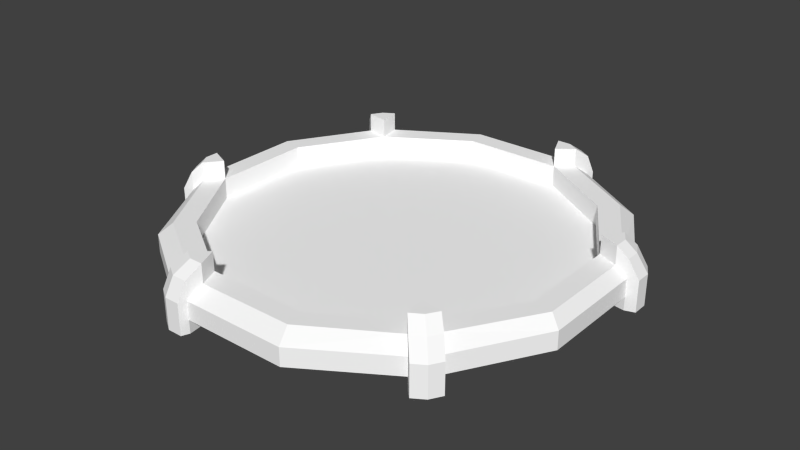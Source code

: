 # Source: LandingPad.blend  (saved by Blender 2.64.0; exported with 4.5.12 LTS)
import bpy
from mathutils import Matrix  # noqa: F401  (used for matrix-valued properties, if any)

bpy.ops.wm.read_factory_settings(use_empty=True)
scene = bpy.context.scene
scene.name = 'Scene'

# ---- collections
col_collection_10 = bpy.data.collections.new('Collection 10'); scene.collection.children.link(col_collection_10)

# ---- materials (node trees are filled in below, after node groups)
mat_yellowsteel = bpy.data.materials.new('YellowSteel')
mat_yellowsteel.alpha_threshold = 0.0
mat_yellowsteel.use_transparent_shadow = False
mat_yellowsteel.diffuse_color = (1.0, 1.0, 1.0, 1.0)
mat_yellowsteel.roughness = 0.5
mat_yellowsteel.line_color = (0.0, 0.0, 0.0, 1.0)

# ---- material node trees

# ---- world
world_world = bpy.data.worlds.new('World'); scene.world = world_world
world_world.color = (0.05088, 0.05088, 0.05088)
world_world.use_sun_shadow = False
world_world.sun_shadow_jitter_overblur = 0.0
world_world.cycles.sampling_method = 'MANUAL'
world_world.cycles.sample_map_resolution = 256

# ---- meshes
me_plane_001 = bpy.data.meshes.new('Plane.001')
me_plane_001.from_pydata([(0.25, 0.9, 0.0), (0.9, 0.25, 0.0), (0.65, 0.65, 0.0), (-0.25, 0.9, 0.0), (-0.9, 0.25, 0.0), (-0.65, 0.65, 0.0), (0.25, -0.9, 0.0), (0.9, -0.25, 0.0), (0.65, -0.65, 0.0), (-0.25, -0.9, 0.0), (-0.9, -0.25, 0.0), (-0.65, -0.65, 0.0), (0.0, 0.0, 0.0), (-0.25, 0.9, 1.05), (-0.9, 0.25, 1.05), (-0.65, 0.65, 1.05), (0.25, -0.9, 1.05), (0.9, -0.25, 1.05), (0.65, -0.65, 1.05), (-0.25, -0.9, 1.05), (-0.9, -0.25, 1.05), (-0.65, -0.65, 1.05), (-0.65, 0.65, 1.986), (-0.8083, 0.8073, 0.5), (-1.099, -0.3162, 0.5), (0.775, 0.775, 0.5), (-0.3, 1.075, 0.5), (-1.05, 0.3, 0.5), (0.3, -1.075, 0.5), (1.05, -0.3, 0.5), (1.099, 0.3162, 0.5), (-0.775, -0.775, 0.5), (-0.8083, 0.8073, -0.4), (0.775, 0.775, -0.4), (-0.3, 1.075, -0.4), (-1.05, 0.3, -0.4), (1.05, -0.3, -0.4), (-0.775, -0.775, -0.4), (-1.0, -0.2063, 1.05), (0.8094, -0.7156, 0.5), (-1.016, -0.3594, -0.4), (0.7594, -0.6688, 1.05), (-1.016, -0.3594, 0.5), (0.7156, -0.8125, -0.4), (-1.0, 0.275, 1.05), (-0.3594, -1.038, -0.4), (-0.9656, -0.3313, 1.05), (0.3313, 0.9656, 1.05), (1.0, -0.275, 1.05), (0.275, -1.0, 1.05), (-0.3313, -0.9656, 1.05), (-0.275, 1.0, 1.05), (-0.225, -1.075, 0.5), (0.225, 1.075, -0.4), (-0.2063, -1.0, 1.05), (0.725, 0.725, 1.05), (-0.6688, 0.7594, 1.05), (0.6688, -0.7594, 1.05), (-0.725, -0.725, 1.05), (0.3594, 1.038, -0.4), (0.9656, 0.3313, 1.05), (0.2063, 1.0, 1.05), (0.3594, 1.038, 0.5), (0.3, -1.075, -0.4), (-0.7594, 0.6688, 1.05), (0.225, 1.075, 0.5), (1.05, 0.225, 0.5), (-0.3594, -1.038, 0.5), (-0.225, -1.075, -0.4), (-1.05, -0.225, 0.5), (-1.05, -0.225, -0.4), (-0.8094, 0.7156, 0.5), (-0.7156, 0.8125, 0.5), (-0.8094, 0.7156, -0.4), (-0.7156, 0.8125, -0.4), (0.25, 0.9, 1.05), (0.9, 0.25, 1.05), (0.65, 0.65, 1.05), (1.0, 0.2063, 1.05), (0.65, -0.65, 1.986), (-0.25, -0.9, 1.986), (-0.9, -0.25, 1.986), (-0.725, 0.725, 1.986), (0.725, -0.725, 1.986), (-0.275, -1.0, 1.986), (-1.0, -0.275, 1.986), (-0.775, 0.775, 1.436), (0.775, -0.775, 1.436), (-0.3, -1.075, 1.436), (-1.05, -0.3, 1.436), (-1.0, -0.2063, 1.986), (0.8094, -0.7156, 1.436), (0.7594, -0.6688, 1.986), (-1.016, -0.3594, 1.436), (-0.9656, -0.3313, 1.986), (-0.3313, -0.9656, 1.986), (-0.225, -1.075, 1.436), (-0.2063, -1.0, 1.986), (-0.6688, 0.7594, 1.986), (0.6688, -0.7594, 1.986), (0.7156, -0.8125, 1.436), (-0.7594, 0.6688, 1.986), (-0.3594, -1.038, 1.436), (-1.05, -0.225, 1.436), (-0.8094, 0.7156, 1.436), (-0.7156, 0.8125, 1.436), (0.25, 0.9, 1.986), (0.9, 0.25, 1.986), (0.275, 1.0, 1.986), (1.0, 0.275, 1.986), (0.3, 1.075, 1.436), (1.05, 0.295, 1.436), (0.3313, 0.9656, 1.986), (1.0, 0.2063, 1.986), (0.9656, 0.3313, 1.986), (0.2063, 1.0, 1.986), (0.3594, 1.038, 1.436), (0.225, 1.075, 1.436), (1.016, 0.3594, 1.436), (1.05, 0.225, 1.436), (0.0, 0.0, -0.4), (-0.65, -0.65, -0.4), (0.65, 0.65, -0.4), (-0.65, 0.65, -0.4), (-0.9, 0.25, -0.4), (-0.9, -0.25, -0.4), (-0.25, -0.9, -0.4), (0.25, -0.9, -0.4), (0.65, -0.65, -0.4), (0.9, -0.25, -0.4), (0.9, 0.25, -0.4), (0.25, 0.9, -0.4), (-0.25, 0.9, -0.4), (0.3, 1.075, -1.05), (1.05, 0.3, -1.05), (-0.775, 0.775, -1.05), (-0.3, -1.075, -1.05), (-1.05, -0.3, -1.05), (-1.016, -0.3594, -1.05), (-0.3594, -1.038, -1.05), (0.225, 1.075, -1.05), (1.05, 0.225, -1.05), (0.3594, 1.038, -1.05), (-0.225, -1.075, -1.05), (-1.05, -0.225, -1.05), (-0.8094, 0.7156, -1.05), (-0.7156, 0.8125, -1.05), (-0.65, 0.65, -1.05), (-0.9, -0.25, -1.05), (-0.25, -0.9, -1.05), (0.65, -0.65, -1.05), (0.9, 0.25, -1.05), (0.25, 0.9, -1.05), (1.099, 0.3162, -0.4), (0.8094, -0.7156, -0.4), (-1.099, -0.2412, -1.05), (0.7156, -0.8125, 0.5), (0.775, -0.775, -1.05), (0.8094, -0.7156, -1.05), (0.7156, -0.8125, -1.05), (0.8083, -0.8073, 0.5), (0.8083, -0.8073, -0.4), (0.8427, -0.7479, -0.4), (0.8427, -0.7479, 0.5), (0.749, -0.8448, -0.4), (0.749, -0.8448, 0.5), (0.8083, -0.8073, -1.05), (0.8427, -0.7479, -1.05), (0.749, -0.8448, -1.05), (1.016, 0.3594, -0.4), (1.05, 0.225, -0.4), (-1.065, -0.3756, -1.05), (-1.099, -0.3162, -1.05), (-1.099, -0.2412, -0.4), (-1.099, -0.2412, 0.5), (-1.065, -0.3756, 0.5), (1.016, 0.3594, 0.5), (-1.065, -0.3756, -0.4), (1.016, 0.3594, -1.05), (-1.099, -0.3162, -0.4), (1.065, 0.3756, -0.4), (1.099, 0.2412, -0.4), (1.099, 0.2412, 0.5), (1.065, 0.3756, 0.5), (1.099, 0.3162, -1.05), (1.065, 0.3756, -1.05), (1.099, 0.2412, -1.05), (0.3152, 1.112, 0.5), (0.3152, 1.112, -0.4), (0.2402, 1.112, -0.4), (0.3746, 1.075, -0.4), (0.3746, 1.075, 0.5), (0.2402, 1.112, 0.5), (0.3152, 1.112, -1.05), (0.2402, 1.112, -1.05), (0.3746, 1.075, -1.05), (-0.8427, 0.7479, 0.5), (-0.749, 0.8448, 0.5), (-0.8427, 0.7479, -0.4), (-0.749, 0.8448, -0.4), (-0.8083, 0.8073, -1.05), (-0.8427, 0.7479, -1.05), (-0.749, 0.8448, -1.05), (-0.3152, -1.113, 0.5), (-0.3152, -1.113, -0.4), (-0.3746, -1.075, -0.4), (-0.2402, -1.113, 0.5), (-0.3746, -1.075, 0.5), (-0.2402, -1.113, -0.4), (-0.3152, -1.113, -1.05), (-0.3746, -1.075, -1.05), (-0.2402, -1.113, -1.05)], [], [(155, 173, 70, 144), (196, 71, 104), (69, 103, 90, 38), (19, 16, 6, 9), (182, 181, 153, 30), (53, 189, 194, 140), (142, 133, 193, 195), (144, 137, 172, 155), (64, 71, 27, 44), (93, 42, 46, 94), (8, 6, 16, 18), (38, 20, 14, 44), (31, 67, 50, 58), (183, 118, 111, 30), (10, 4, 14, 20), (55, 25, 62, 47), (11, 10, 20, 21), (58, 21, 20, 46), (19, 54, 49, 16), (196, 104, 86, 23), (63, 43, 156, 28), (18, 41, 48, 17), (18, 17, 7, 8), (15, 14, 4, 5), (69, 38, 44, 27), (18, 79, 92, 41), (21, 19, 9, 11), (72, 105, 98, 56), (180, 183, 30, 153), (28, 156, 57, 49), (54, 97, 96, 52), (107, 76, 78, 113), (38, 90, 81, 20), (56, 51, 26, 72), (43, 128, 150, 159), (71, 196, 198, 73), (118, 183, 176), (5, 3, 13, 15), (19, 80, 97, 54), (95, 50, 67, 102), (86, 82, 98, 105), (79, 83, 92), (82, 86, 104, 101), (93, 94, 85, 89), (89, 85, 90, 103), (84, 88, 96, 97), (83, 87, 91, 92), (124, 125, 70, 35), (80, 84, 97), (15, 64, 44, 14), (80, 95, 84), (34, 132, 123, 74), (95, 102, 88, 84), (87, 83, 99, 100), (85, 81, 90), (94, 81, 85), (83, 79, 99), (146, 74, 123, 147), (22, 82, 101), (82, 22, 98), (115, 106, 108), (17, 48, 78, 76), (117, 115, 108, 110), (114, 107, 109), (118, 114, 109, 111), (106, 112, 108), (113, 119, 111, 109), (112, 116, 110, 108), (107, 113, 109), (80, 19, 50, 95), (94, 46, 20, 81), (56, 98, 22, 15), (64, 101, 104, 71), (26, 51, 61, 65), (34, 74, 72, 26), (41, 92, 91, 39), (15, 22, 101, 64), (77, 55, 47, 75), (48, 29, 66, 78), (31, 58, 46, 42), (57, 99, 79, 18), (132, 131, 120), (202, 200, 32, 199), (130, 120, 122), (130, 129, 120), (129, 128, 120), (128, 127, 120), (127, 126, 120), (125, 120, 121), (125, 124, 120), (124, 123, 120), (123, 132, 120), (32, 23, 197, 199), (57, 18, 16, 49), (25, 55, 60, 176), (17, 76, 1, 7), (115, 61, 75, 106), (127, 63, 68, 126), (41, 39, 29, 48), (113, 78, 66, 119), (55, 77, 76, 60), (3, 0, 75, 13), (2, 1, 76, 77), (77, 75, 0, 2), (145, 147, 123, 73), (51, 13, 75, 61), (23, 32, 198, 196), (112, 47, 62, 116), (117, 65, 61, 115), (28, 52, 68, 63), (114, 60, 76, 107), (177, 175, 24, 179), (106, 75, 47, 112), (21, 58, 50, 19), (201, 198, 32, 200), (120, 131, 122), (117, 110, 187, 192), (116, 62, 191), (120, 126, 121), (192, 65, 117), (191, 187, 110, 116), (118, 176, 60, 114), (138, 171, 172, 137), (210, 205, 45, 139), (59, 131, 152, 142), (179, 24, 174, 173), (189, 53, 65, 192), (40, 138, 148, 125), (122, 33, 169, 130), (45, 126, 149, 139), (147, 145, 135), (35, 73, 123, 124), (148, 137, 144), (148, 138, 137), (149, 136, 139), (149, 143, 136), (151, 134, 141), (122, 131, 59, 33), (152, 133, 142), (152, 140, 133), (147, 135, 146), (36, 129, 130, 170), (132, 34, 53, 131), (70, 125, 148, 144), (68, 143, 149, 126), (128, 129, 36, 154), (29, 36, 170, 66), (65, 53, 34, 26), (25, 33, 59, 62), (31, 37, 45, 67), (143, 211, 209, 136), (59, 142, 195, 190), (145, 201, 200, 135), (125, 121, 37, 40), (53, 140, 152, 131), (27, 71, 73, 35), (177, 40, 42, 175), (186, 184, 153, 181), (180, 153, 184, 185), (160, 161, 162, 163), (161, 160, 165, 164), (167, 162, 161, 166), (168, 166, 161, 164), (158, 167, 166, 157), (159, 157, 166, 168), (167, 158, 154, 162), (52, 28, 49, 54), (156, 100, 99, 57), (119, 66, 182), (171, 138, 40, 177), (182, 30, 111, 119), (70, 173, 174, 69), (155, 172, 179, 173), (171, 177, 179, 172), (191, 190, 188, 187), (189, 192, 187, 188), (195, 193, 188, 190), (194, 189, 188, 193), (191, 62, 59, 190), (146, 135, 200, 202), (140, 194, 193, 133), (201, 145, 73, 198), (74, 199, 197, 72), (202, 199, 74, 146), (154, 158, 150, 128), (150, 157, 159), (150, 158, 157), (151, 178, 134), (178, 151, 130, 169), (170, 130, 151, 141), (39, 163, 162, 154), (168, 164, 43, 159), (43, 164, 165, 156), (170, 141, 186, 181), (182, 66, 170, 181), (141, 134, 184, 186), (180, 169, 176, 183), (180, 185, 178, 169), (185, 184, 134, 178), (203, 204, 208, 206), (207, 205, 204, 203), (211, 208, 204, 209), (210, 209, 204, 205), (68, 208, 211, 143), (207, 67, 45, 205), (139, 136, 209, 210), (52, 206, 208, 68), (52, 96, 206), (96, 88, 203, 206), (207, 203, 88, 102), (102, 67, 207), (163, 39, 91), (91, 87, 160, 163), (100, 165, 160, 87), (156, 165, 100), (93, 175, 42), (175, 93, 89, 24), (24, 89, 103, 174), (174, 103, 69), (23, 86, 105, 197), (105, 72, 197), (56, 15, 13, 51), (40, 37, 31, 42), (128, 43, 63, 127), (39, 154, 36, 29), (33, 25, 176, 169), (70, 69, 27, 35), (126, 45, 37, 121), (5, 4, 12), (9, 6, 12), (8, 7, 12), (7, 1, 12), (12, 1, 2), (12, 3, 5), (12, 4, 10), (11, 9, 12), (12, 6, 8), (2, 0, 12), (12, 0, 3), (12, 10, 11)])
_uv = me_plane_001.uv_layers.new(name='UVMap')
_uv.uv.foreach_set('vector', [0.9096, 0.0306, 0.91, 0.1193, 0.9222, 0.1186, 0.9212, 0.03086, 0.6096, 0.8009, 0.5933, 0.8009, 0.6114, 0.9237, 0.9313, 0.223, 0.923, 0.3333, 0.9265, 0.3858, 0.9332, 0.2834, 0.108, 0.3018, 0.1697, 0.2798, 0.198, 0.4138, 0.1406, 0.4274, 0.897, 0.2245, 0.9058, 0.1219, 0.8928, 0.1209, 0.8838, 0.2229, 0.8363, 0.6751, 0.8507, 0.6757, 0.8549, 0.5703, 0.8412, 0.5704, 0.8815, 0.5628, 0.868, 0.5658, 0.8685, 0.5732, 0.8818, 0.571, 1.0, 0.02388, 0.9881, 0.02611, 0.9873, 0.03422, 0.9991, 0.03265, 0.618, 0.2088, 0.6094, 0.1316, 0.6756, 0.1277, 0.6804, 0.2008, 0.96, 0.3256, 0.948, 0.2227, 0.9487, 0.2826, 0.9558, 0.374, 0.2564, 0.4023, 0.198, 0.4138, 0.1697, 0.2798, 0.2308, 0.2721, 0.7447, 0.2068, 0.7492, 0.2199, 0.6802, 0.2149, 0.6804, 0.2008, 0.02703, 0.2389, 0.08594, 0.2241, 0.1009, 0.2911, 0.04554, 0.3048, 0.8706, 0.2218, 0.8691, 0.3242, 0.8781, 0.3241, 0.8838, 0.2229, 0.7474, 0.3621, 0.6797, 0.3613, 0.6802, 0.2149, 0.7492, 0.2199, 0.4168, 0.2225, 0.4076, 0.1519, 0.4743, 0.1456, 0.4767, 0.2215, 0.8113, 0.3629, 0.7474, 0.3621, 0.7492, 0.2199, 0.8131, 0.2208, 0.8165, 0.2068, 0.8131, 0.2208, 0.7492, 0.2199, 0.754, 0.2066, 0.108, 0.3018, 0.1089, 0.2887, 0.1662, 0.267, 0.1697, 0.2798, 0.6096, 0.8009, 0.6114, 0.9237, 0.6225, 0.9232, 0.6257, 0.8019, 0.1218, 0.08328, 0.1871, 0.06774, 0.2145, 0.187, 0.1504, 0.1994, 0.2308, 0.2721, 0.2322, 0.2586, 0.2895, 0.2419, 0.2914, 0.2551, 0.2308, 0.2721, 0.2914, 0.2551, 0.3124, 0.3923, 0.2564, 0.4023, 0.6142, 0.2226, 0.6802, 0.2149, 0.6797, 0.3613, 0.6198, 0.3625, 0.7501, 0.1277, 0.7447, 0.2068, 0.6804, 0.2008, 0.6756, 0.1277, 0.9268, 0.8848, 0.9356, 0.9998, 0.947, 0.984, 0.9364, 0.8766, 0.0516, 0.3164, 0.108, 0.3018, 0.1406, 0.4274, 0.08415, 0.442, 0.5732, 0.8008, 0.5654, 0.9286, 0.5719, 1.001, 0.577, 0.8775, 0.8805, 0.1198, 0.8706, 0.2218, 0.8838, 0.2229, 0.8928, 0.1209, 0.1504, 0.1994, 0.2145, 0.187, 0.2244, 0.2605, 0.1662, 0.267, 0.714, 0.8749, 0.7242, 0.9812, 0.7297, 0.9201, 0.7113, 0.7984, 0.8553, 0.385, 0.85, 0.2878, 0.8423, 0.2822, 0.8356, 0.3846, 0.9332, 0.2834, 0.9265, 0.3858, 0.9462, 0.3862, 0.9409, 0.2891, 0.6095, 0.2095, 0.5478, 0.2068, 0.5422, 0.1336, 0.6113, 0.1312, 0.8988, 0.6766, 0.9232, 0.6749, 0.925, 0.5721, 0.8957, 0.5721, 0.5933, 0.8009, 0.6096, 0.8009, 0.6217, 0.6783, 0.6073, 0.6774, 0.8691, 0.3242, 0.8706, 0.2218, 0.8571, 0.2216, 0.6198, 0.3625, 0.5569, 0.365, 0.5494, 0.2206, 0.6142, 0.2226, 0.7042, 0.8834, 0.7128, 0.9974, 0.7242, 0.9812, 0.714, 0.8749, 0.6898, 0.9974, 0.6945, 0.8764, 0.6905, 0.7991, 0.6824, 0.9258, 0.6225, 0.9232, 0.6144, 0.9892, 0.6225, 0.998, 0.6337, 0.9243, 0.9356, 0.9998, 0.9544, 0.9885, 0.947, 0.984, 0.6144, 0.9892, 0.6225, 0.9232, 0.6114, 0.9237, 0.607, 0.9846, 0.96, 0.3256, 0.9558, 0.374, 0.9617, 0.3778, 0.969, 0.3255, 0.969, 0.3255, 0.9617, 0.3778, 0.968, 0.3854, 0.9783, 0.3267, 0.7315, 0.9859, 0.7412, 0.9196, 0.7297, 0.9201, 0.7242, 0.9812, 0.9544, 0.9885, 0.9624, 0.9227, 0.9514, 0.9232, 0.947, 0.984, 0.179, 0.4489, 0.1013, 0.4706, 0.09866, 0.4462, 0.1803, 0.4234, 0.7128, 0.9974, 0.7315, 0.9859, 0.7242, 0.9812, 0.6142, 0.2226, 0.618, 0.2088, 0.6804, 0.2008, 0.6802, 0.2149, 0.7128, 0.9974, 0.7394, 0.9954, 0.7315, 0.9859, 0.3333, 0.5064, 0.3082, 0.5218, 0.252, 0.4704, 0.2744, 0.4532, 0.7394, 0.9954, 0.7527, 0.9208, 0.7412, 0.9196, 0.7315, 0.9859, 0.9624, 0.9227, 0.9544, 0.9885, 0.9624, 0.9973, 0.9737, 0.9238, 0.9617, 0.3778, 0.9462, 0.3862, 0.968, 0.3854, 0.9558, 0.374, 0.9462, 0.3862, 0.9617, 0.3778, 0.9544, 0.9885, 0.9356, 0.9998, 0.9624, 0.9973, 0.557, 0.5721, 0.5587, 0.6764, 0.5832, 0.6752, 0.5855, 0.5721, 0.5956, 1.001, 0.6144, 0.9892, 0.607, 0.9846, 0.6144, 0.9892, 0.5956, 1.001, 0.6225, 0.998, 0.8376, 0.9812, 0.8263, 0.9974, 0.845, 0.9859, 0.2914, 0.2551, 0.2895, 0.2419, 0.3506, 0.2382, 0.3568, 0.2498, 0.8432, 0.9201, 0.8376, 0.9812, 0.845, 0.9859, 0.8547, 0.9196, 0.865, 0.3727, 0.8553, 0.385, 0.8709, 0.3765, 0.8691, 0.3242, 0.865, 0.3727, 0.8709, 0.3765, 0.8781, 0.3241, 0.8263, 0.9974, 0.8529, 0.9954, 0.845, 0.9859, 0.8772, 0.3841, 0.8872, 0.3252, 0.8781, 0.3241, 0.8709, 0.3765, 0.8529, 0.9954, 0.8662, 0.9208, 0.8547, 0.9196, 0.845, 0.9859, 0.8553, 0.385, 0.8772, 0.3841, 0.8709, 0.3765, 0.7128, 0.9974, 0.7042, 0.8834, 0.6945, 0.8764, 0.6898, 0.9974, 0.9558, 0.374, 0.9487, 0.2826, 0.9409, 0.2891, 0.9462, 0.3862, 0.577, 0.8775, 0.5719, 1.001, 0.5956, 1.001, 0.5867, 0.8852, 0.5963, 0.8769, 0.607, 0.9846, 0.6114, 0.9237, 0.5933, 0.8009, 0.5422, 0.1336, 0.5478, 0.2068, 0.4845, 0.2201, 0.4691, 0.1429, 0.532, 0.007173, 0.6029, 0.002069, 0.6113, 0.1312, 0.5422, 0.1336, 0.9364, 0.8766, 0.947, 0.984, 0.9514, 0.9232, 0.9333, 0.8008, 0.5867, 0.8852, 0.5956, 1.001, 0.607, 0.9846, 0.5963, 0.8769, 0.4186, 0.2364, 0.4168, 0.2225, 0.4767, 0.2215, 0.4814, 0.2336, 0.2895, 0.2419, 0.2741, 0.174, 0.3441, 0.1632, 0.3506, 0.2382, 0.819, 0.1317, 0.8165, 0.2068, 0.754, 0.2066, 0.7539, 0.1317, 0.9171, 0.8772, 0.912, 0.9998, 0.9356, 0.9998, 0.9268, 0.8848, 0.3082, 0.5218, 0.3299, 0.5995, 0.1792, 0.5997, 0.6542, 0.5736, 0.6404, 0.5754, 0.6367, 0.6798, 0.6521, 0.6809, 0.2571, 0.7287, 0.1792, 0.5997, 0.3084, 0.6725, 0.2571, 0.7287, 0.1794, 0.7504, 0.1792, 0.5997, 0.1794, 0.7504, 0.1063, 0.7289, 0.1792, 0.5997, 0.1063, 0.7289, 0.05014, 0.6776, 0.1792, 0.5997, 0.05014, 0.6776, 0.02845, 0.5998, 0.1792, 0.5997, 0.1013, 0.4706, 0.1792, 0.5997, 0.04995, 0.5268, 0.1013, 0.4706, 0.179, 0.4489, 0.1792, 0.5997, 0.179, 0.4489, 0.252, 0.4704, 0.1792, 0.5997, 0.252, 0.4704, 0.3082, 0.5218, 0.1792, 0.5997, 0.6367, 0.6798, 0.6257, 0.8019, 0.6415, 0.8036, 0.6521, 0.6809, 0.2244, 0.2605, 0.2308, 0.2721, 0.1697, 0.2798, 0.1662, 0.267, 0.4076, 0.1519, 0.4168, 0.2225, 0.3583, 0.2368, 0.3432, 0.1627, 0.2914, 0.2551, 0.3568, 0.2498, 0.3759, 0.3832, 0.3124, 0.3923, 0.8376, 0.9812, 0.8275, 0.8749, 0.8176, 0.8834, 0.8263, 0.9974, 0.05014, 0.6776, 0.0251, 0.6929, 0.00233, 0.6113, 0.02845, 0.5998, 0.2322, 0.2586, 0.2128, 0.1876, 0.2741, 0.174, 0.2895, 0.2419, 0.8356, 0.3846, 0.8423, 0.2822, 0.8404, 0.2219, 0.8321, 0.332, 0.4168, 0.2225, 0.4186, 0.2364, 0.3568, 0.2498, 0.3583, 0.2368, 0.5569, 0.365, 0.4949, 0.3698, 0.4814, 0.2336, 0.5494, 0.2206, 0.4337, 0.3758, 0.3759, 0.3832, 0.3568, 0.2498, 0.4186, 0.2364, 0.4186, 0.2364, 0.4814, 0.2336, 0.4949, 0.3698, 0.4337, 0.3758, 0.6133, 0.5727, 0.5855, 0.5721, 0.5832, 0.6752, 0.6073, 0.6774, 0.5478, 0.2068, 0.5494, 0.2206, 0.4814, 0.2336, 0.4845, 0.2201, 0.6257, 0.8019, 0.6367, 0.6798, 0.6217, 0.6783, 0.6096, 0.8009, 0.8033, 0.9974, 0.8079, 0.8764, 0.804, 0.7991, 0.7959, 0.9258, 0.8432, 0.9201, 0.8248, 0.7984, 0.8275, 0.8749, 0.8376, 0.9812, 0.1504, 0.1994, 0.08317, 0.2186, 0.05307, 0.1008, 0.1218, 0.08328, 0.865, 0.3727, 0.8578, 0.2813, 0.85, 0.2878, 0.8553, 0.385, 0.9711, 0.1205, 0.9616, 0.2229, 0.9749, 0.224, 0.9838, 0.1218, 0.8263, 0.9974, 0.8176, 0.8834, 0.8079, 0.8764, 0.8033, 0.9974, 0.0516, 0.3164, 0.04554, 0.3048, 0.1009, 0.2911, 0.108, 0.3018, 0.6271, 0.5728, 0.6217, 0.6783, 0.6367, 0.6798, 0.6404, 0.5754, 0.1792, 0.5997, 0.3299, 0.5995, 0.3084, 0.6725, 0.8432, 0.9201, 0.8547, 0.9196, 0.8571, 0.799, 0.841, 0.7983, 0.7959, 0.9258, 0.804, 0.7991, 0.7875, 0.8003, 0.1792, 0.5997, 0.02845, 0.5998, 0.04995, 0.5268, 0.841, 0.7983, 0.8248, 0.7984, 0.8432, 0.9201, 0.8729, 0.8005, 0.8571, 0.799, 0.8547, 0.9196, 0.8662, 0.9208, 0.8691, 0.3242, 0.8571, 0.2216, 0.8578, 0.2813, 0.865, 0.3727, 0.9769, 0.02296, 0.9763, 0.03192, 0.9873, 0.03422, 0.9881, 0.02611, 0.6549, 0.5711, 0.6594, 0.6766, 0.6738, 0.6751, 0.6688, 0.571, 0.7873, 0.6751, 0.8117, 0.6729, 0.8115, 0.5704, 0.7822, 0.571, 0.9838, 0.1218, 0.9749, 0.224, 0.9882, 0.2255, 0.9967, 0.1227, 0.8507, 0.6757, 0.8363, 0.6751, 0.8248, 0.7984, 0.841, 0.7983, 0.959, 0.1197, 0.9648, 0.03166, 0.9424, 0.03111, 0.9401, 0.1178, 0.3084, 0.6725, 0.3333, 0.6865, 0.2791, 0.7419, 0.2571, 0.7287, 0.6738, 0.6751, 0.6982, 0.6729, 0.698, 0.5704, 0.6688, 0.571, 0.6411, 0.5299, 0.6269, 0.5631, 0.6407, 0.5664, 0.1803, 0.4234, 0.2553, 0.4428, 0.252, 0.4704, 0.179, 0.4489, 0.991, -0.000386, 0.9881, 0.02611, 1.0, 0.02388, 0.991, -0.000386, 0.9769, 0.02296, 0.9881, 0.02611, 0.755, 0.5299, 0.7545, 0.5658, 0.7681, 0.5628, 0.755, 0.5299, 0.7403, 0.5623, 0.7545, 0.5658, 0.8997, -0.0024, 0.8972, 0.02462, 0.9098, 0.02219, 0.3084, 0.6725, 0.3299, 0.5995, 0.356, 0.6105, 0.3333, 0.6865, 0.8685, 0.5299, 0.868, 0.5658, 0.8815, 0.5628, 0.8685, 0.5299, 0.8537, 0.5623, 0.868, 0.5658, 0.6411, 0.5299, 0.6407, 0.5664, 0.6549, 0.5639, 0.1781, 0.7759, 0.1794, 0.7504, 0.2571, 0.7287, 0.2597, 0.7531, 0.3082, 0.5218, 0.3333, 0.5064, 0.356, 0.588, 0.3299, 0.5995, 0.9222, 0.1186, 0.9401, 0.1178, 0.9424, 0.03111, 0.9212, 0.03086, 0.7228, 0.6751, 0.7277, 0.5704, 0.698, 0.5704, 0.6982, 0.6729, 0.1063, 0.7289, 0.1794, 0.7504, 0.1781, 0.7759, 0.1031, 0.7565, 0.2741, 0.174, 0.2526, 0.05657, 0.3222, 0.04382, 0.3441, 0.1632, 0.4691, 0.1429, 0.4564, 0.01401, 0.532, 0.007173, 0.5422, 0.1336, 0.4076, 0.1519, 0.3923, 0.03043, 0.4596, 0.02241, 0.4743, 0.1456, 0.02703, 0.2389, 0.0, 0.131, 0.05892, 0.1162, 0.08594, 0.2241, 0.7403, 0.5623, 0.7415, 0.5703, 0.7551, 0.5732, 0.7545, 0.5658, 0.7873, 0.6751, 0.7822, 0.571, 0.7684, 0.5711, 0.7728, 0.6766, 0.6269, 0.5631, 0.6271, 0.5728, 0.6404, 0.5754, 0.6407, 0.5664, 0.1013, 0.4706, 0.04995, 0.5268, 0.0251, 0.5128, 0.07927, 0.4574, 0.8363, 0.6751, 0.8412, 0.5704, 0.8115, 0.5704, 0.8117, 0.6729, 0.6756, 0.1277, 0.6094, 0.1316, 0.6042, 0.005048, 0.6717, 0.002256, 0.9711, 0.1205, 0.959, 0.1197, 0.948, 0.2227, 0.9616, 0.2229, 0.9085, 0.03113, 0.8967, 0.03284, 0.8928, 0.1209, 0.9058, 0.1219, 0.8805, 0.1198, 0.8928, 0.1209, 0.8967, 0.03284, 0.8854, 0.03081, 0.9656, 0.8018, 0.9767, 0.6799, 0.9617, 0.6784, 0.9496, 0.8008, 0.9767, 0.6799, 0.9656, 0.8018, 0.9814, 0.8035, 0.992, 0.6811, 0.9678, 0.5728, 0.9617, 0.6784, 0.9767, 0.6799, 0.9812, 0.5754, 0.995, 0.5738, 0.9812, 0.5754, 0.9767, 0.6799, 0.992, 0.6811, 0.9677, 0.563, 0.9678, 0.5728, 0.9812, 0.5754, 0.9815, 0.5664, 0.9958, 0.564, 0.9815, 0.5664, 0.9812, 0.5754, 0.995, 0.5738, 0.9678, 0.5728, 0.954, 0.5725, 0.9472, 0.6775, 0.9617, 0.6784, 0.08317, 0.2186, 0.1504, 0.1994, 0.1662, 0.267, 0.1089, 0.2887, 0.9133, 0.8006, 0.9055, 0.9281, 0.912, 0.9998, 0.9171, 0.8772, 0.8321, 0.332, 0.8404, 0.2219, 0.8263, 0.2224, 0.9763, 0.03192, 0.9648, 0.03166, 0.959, 0.1197, 0.9711, 0.1205, 0.897, 0.2245, 0.8838, 0.2229, 0.8781, 0.3241, 0.8872, 0.3252, 0.9222, 0.1186, 0.91, 0.1193, 0.9172, 0.2235, 0.9313, 0.223, 0.9991, 0.03265, 0.9873, 0.03422, 0.9838, 0.1218, 0.9967, 0.1227, 0.9763, 0.03192, 0.9711, 0.1205, 0.9838, 0.1218, 0.9873, 0.03422, 0.8729, 0.8005, 0.8813, 0.6777, 0.8658, 0.6768, 0.8571, 0.799, 0.8507, 0.6757, 0.841, 0.7983, 0.8571, 0.799, 0.8658, 0.6768, 0.8818, 0.571, 0.8685, 0.5732, 0.8658, 0.6768, 0.8813, 0.6777, 0.8549, 0.5703, 0.8507, 0.6757, 0.8658, 0.6768, 0.8685, 0.5732, 0.7875, 0.8003, 0.804, 0.7991, 0.7873, 0.6751, 0.7728, 0.6766, 0.6549, 0.5639, 0.6407, 0.5664, 0.6404, 0.5754, 0.6542, 0.5736, 0.8537, 0.5623, 0.8549, 0.5703, 0.8685, 0.5732, 0.868, 0.5658, 0.6271, 0.5728, 0.6133, 0.5727, 0.6073, 0.6774, 0.6217, 0.6783, 0.5587, 0.6764, 0.5442, 0.6775, 0.5566, 0.8018, 0.5732, 0.8008, 0.5431, 0.5718, 0.5442, 0.6775, 0.5587, 0.6764, 0.557, 0.5721, 0.9472, 0.6775, 0.954, 0.5725, 0.925, 0.5721, 0.9232, 0.6749, 0.9822, 0.5299, 0.9815, 0.5664, 0.9958, 0.564, 0.9822, 0.5299, 0.9677, 0.563, 0.9815, 0.5664, 0.8997, -0.0024, 0.8858, 0.02164, 0.8972, 0.02462, 0.8739, 0.03003, 0.8524, 0.02942, 0.8494, 0.1169, 0.8684, 0.1187, 0.8314, 0.1176, 0.8494, 0.1169, 0.8524, 0.02942, 0.831, 0.02905, 0.9333, 0.8008, 0.9496, 0.8008, 0.9617, 0.6784, 0.9472, 0.6775, 0.8818, 0.572, 0.8843, 0.6778, 0.8988, 0.6766, 0.8957, 0.5721, 0.8988, 0.6766, 0.8843, 0.6778, 0.8967, 0.8016, 0.9133, 0.8006, 0.8314, 0.1176, 0.831, 0.02905, 0.8193, 0.02872, 0.8192, 0.1183, 0.8263, 0.2224, 0.8404, 0.2219, 0.8314, 0.1176, 0.8192, 0.1183, 0.9098, 0.02219, 0.8972, 0.02462, 0.8967, 0.03284, 0.9085, 0.03113, 0.8805, 0.1198, 0.8684, 0.1187, 0.8571, 0.2216, 0.8706, 0.2218, 0.8805, 0.1198, 0.8854, 0.03081, 0.8739, 0.03003, 0.8684, 0.1187, 0.8854, 0.03081, 0.8967, 0.03284, 0.8972, 0.02462, 0.8858, 0.02164, 0.7436, 0.799, 0.7524, 0.6768, 0.7373, 0.6757, 0.7275, 0.7983, 0.7594, 0.8005, 0.7678, 0.6777, 0.7524, 0.6768, 0.7436, 0.799, 0.7415, 0.5703, 0.7373, 0.6757, 0.7524, 0.6768, 0.7551, 0.5732, 0.7684, 0.571, 0.7551, 0.5732, 0.7524, 0.6768, 0.7678, 0.6777, 0.7228, 0.6751, 0.7373, 0.6757, 0.7415, 0.5703, 0.7277, 0.5704, 0.674, 0.8003, 0.6905, 0.7991, 0.6738, 0.6751, 0.6594, 0.6766, 0.7681, 0.5628, 0.7545, 0.5658, 0.7551, 0.5732, 0.7684, 0.571, 0.7113, 0.7984, 0.7275, 0.7983, 0.7373, 0.6757, 0.7228, 0.6751, 0.7113, 0.7984, 0.7297, 0.9201, 0.7275, 0.7983, 0.7297, 0.9201, 0.7412, 0.9196, 0.7436, 0.799, 0.7275, 0.7983, 0.7594, 0.8005, 0.7436, 0.799, 0.7412, 0.9196, 0.7527, 0.9208, 0.6824, 0.9258, 0.6905, 0.7991, 0.674, 0.8003, 0.9496, 0.8008, 0.9333, 0.8008, 0.9514, 0.9232, 0.9514, 0.9232, 0.9624, 0.9227, 0.9656, 0.8018, 0.9496, 0.8008, 0.9737, 0.9238, 0.9814, 0.8035, 0.9656, 0.8018, 0.9624, 0.9227, 0.9133, 0.8006, 0.8967, 0.8016, 0.9055, 0.9281, 0.96, 0.3256, 0.9616, 0.2229, 0.948, 0.2227, 0.9616, 0.2229, 0.96, 0.3256, 0.969, 0.3255, 0.9749, 0.224, 0.9749, 0.224, 0.969, 0.3255, 0.9783, 0.3267, 0.9882, 0.2255, 0.9172, 0.2235, 0.923, 0.3333, 0.9313, 0.223, 0.6257, 0.8019, 0.6225, 0.9232, 0.6337, 0.9243, 0.6415, 0.8036, 0.5654, 0.9286, 0.5732, 0.8008, 0.5566, 0.8018, 0.6095, 0.2095, 0.6142, 0.2226, 0.5494, 0.2206, 0.5478, 0.2068, 0.7539, 0.009863, 0.819, 0.009859, 0.819, 0.1317, 0.7539, 0.1317, 0.1063, 0.7289, 0.08393, 0.7461, 0.0251, 0.6929, 0.05014, 0.6776, 0.2128, 0.1876, 0.189, 0.06892, 0.2526, 0.05657, 0.2741, 0.174, 0.3923, 0.03043, 0.4076, 0.1519, 0.3432, 0.1627, 0.326, 0.0392, 0.7462, 0.0, 0.7501, 0.1277, 0.6756, 0.1277, 0.6717, 0.002256, 0.02845, 0.5998, 0.00233, 0.5888, 0.0251, 0.5128, 0.04995, 0.5268, 0.2913, 0.9548, 0.2488, 0.8868, 0.4018, 0.8443, 0.3593, 0.6913, 0.4443, 0.6913, 0.4018, 0.8443, 0.5123, 0.7338, 0.5548, 0.8018, 0.4018, 0.8443, 0.5548, 0.8018, 0.5548, 0.8868, 0.4018, 0.8443, 0.4018, 0.8443, 0.5548, 0.8868, 0.5123, 0.9548, 0.4018, 0.8443, 0.3593, 0.9973, 0.2913, 0.9548, 0.4018, 0.8443, 0.2488, 0.8868, 0.2488, 0.8018, 0.2913, 0.7338, 0.3593, 0.6913, 0.4018, 0.8443, 0.4018, 0.8443, 0.4443, 0.6913, 0.5123, 0.7338, 0.5123, 0.9548, 0.4443, 0.9973, 0.4018, 0.8443, 0.4018, 0.8443, 0.4443, 0.9973, 0.3593, 0.9973, 0.4018, 0.8443, 0.2488, 0.8018, 0.2913, 0.7338])
me_plane_001.materials.append(mat_yellowsteel)
me_plane_001.use_remesh_preserve_volume = False
me_plane_001.use_remesh_preserve_attributes = False
me_plane_001.use_mirror_vertex_groups = False
me_plane_001.use_paint_bone_selection = False
me_plane_001.use_paint_mask = True
me_plane_001.update()

# ---- objects
ob_landingpad = bpy.data.objects.new('LandingPad', me_plane_001)

# ---- transforms, parenting, visibility, modifiers, constraints
ob_landingpad.location = (0.0, 0.0, 0.0)
ob_landingpad.scale = (10.0, 10.0, 1.0)
ob_landingpad.lineart.crease_threshold = 0.0

# ---- collection membership
col_collection_10.objects.link(ob_landingpad)

# ---- scene / render settings (as saved in the file)
scene.frame_start = 1; scene.frame_end = 250; scene.frame_set(156)
scene.render.engine = 'BLENDER_EEVEE_NEXT'
scene.render.image_settings.color_mode = 'RGB'
scene.render.image_settings.compression = 90
scene.render.resolution_percentage = 50
scene.render.dither_intensity = 0.0
scene.render.bake_margin = 2
scene.render.bake_bias = 0.0
scene.cycles.use_denoising = False
scene.cycles.samples = 10
scene.cycles.sampling_pattern = 'TABULATED_SOBOL'
scene.cycles.light_sampling_threshold = 0.0
scene.cycles.use_adaptive_sampling = False
scene.cycles.use_light_tree = False
scene.cycles.blur_glossy = 0.0
scene.cycles.volume_bounces = 1
scene.cycles.pixel_filter_type = 'GAUSSIAN'
scene.cycles.sample_clamp_indirect = 0.0
scene.view_settings.view_transform = 'Standard'
bpy.context.view_layer.update()

# ---- added for rendering (the .blend has no active camera and no usable light): camera, sun
cam_auto = bpy.data.cameras.new('AutoCamera')
cam_auto.lens = 50.0
cam_auto.sensor_width = 36.0
cam_auto.clip_end = 1000.0
ob_auto_camera = bpy.data.objects.new('AutoCamera', cam_auto)
scene.collection.objects.link(ob_auto_camera)
ob_auto_camera.location = (29.0752, -34.8902, 23.728)
ob_auto_camera.rotation_euler = (1.09748, -7.21219e-08, 0.694738)
scene.camera = ob_auto_camera
light_auto_sun = bpy.data.lights.new('AutoSun', 'SUN')
light_auto_sun.energy = 3.0
light_auto_sun.angle = 0.0523599
ob_auto_sun = bpy.data.objects.new('AutoSun', light_auto_sun)
scene.collection.objects.link(ob_auto_sun)
ob_auto_sun.rotation_euler = (0.872665, 0.174533, 0.523599)
bpy.context.view_layer.update()
